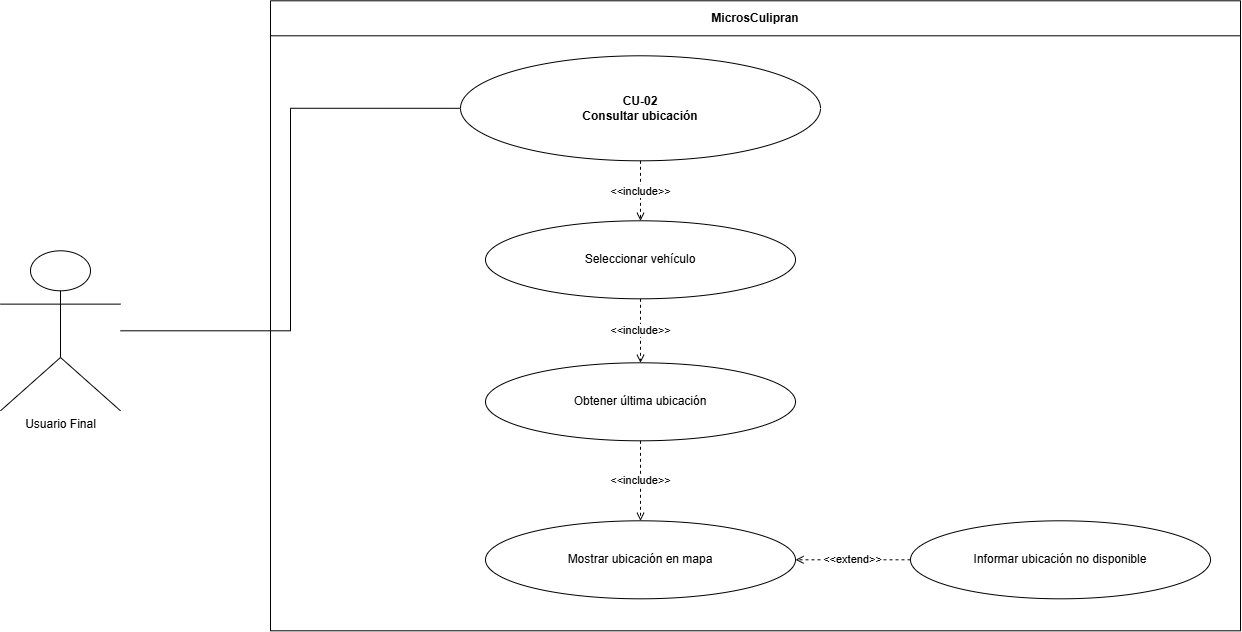

The diagram above was exported from draw.io. Its source (the exported page's mxGraphModel, read from the mxfile embedded in the PNG):
<mxGraphModel dx="1488" dy="782" grid="1" gridSize="10" guides="1" tooltips="1" connect="1" arrows="1" fold="1" page="1" pageScale="1" pageWidth="1400" pageHeight="1000" math="0" shadow="0">
  <root>
    <mxCell id="0" />
    <mxCell id="1" parent="0" />
    <mxCell id="sys" parent="1" style="swimlane;fontStyle=1;horizontal=1;startSize=35;html=1;whiteSpace=wrap;strokeColor=#000000;fillColor=#ffffff;" value="MicrosCulipran" vertex="1">
      <mxGeometry height="630" width="970" x="340" y="60" as="geometry" />
    </mxCell>
    <mxCell id="ext0" parent="sys" style="ellipse;whiteSpace=wrap;html=1;strokeColor=#000000;fillColor=#ffffff;" value="Informar ubicación no disponible" vertex="1">
      <mxGeometry height="78" width="300" x="640" y="520" as="geometry" />
    </mxCell>
    <mxCell id="inc0" parent="sys" style="ellipse;whiteSpace=wrap;html=1;strokeColor=#000000;fillColor=#ffffff;" value="Seleccionar vehículo" vertex="1">
      <mxGeometry height="78" width="310" x="215" y="220" as="geometry" />
    </mxCell>
    <mxCell id="inc2" parent="sys" style="ellipse;whiteSpace=wrap;html=1;strokeColor=#000000;fillColor=#ffffff;" value="Mostrar ubicación en mapa" vertex="1">
      <mxGeometry height="78" width="310" x="215" y="520" as="geometry" />
    </mxCell>
    <mxCell id="inc1" parent="sys" style="ellipse;whiteSpace=wrap;html=1;strokeColor=#000000;fillColor=#ffffff;" value="Obtener última ubicación" vertex="1">
      <mxGeometry height="78" width="310" x="215" y="362" as="geometry" />
    </mxCell>
    <mxCell id="einc1" edge="1" parent="sys" source="inc0" style="edgeStyle=orthogonalEdgeStyle;rounded=0;html=1;endArrow=open;endFill=0;startArrow=none;strokeColor=#000000;dashed=1;exitX=0.5;exitY=1;exitDx=0;exitDy=0;" target="inc1" value="&amp;lt;&amp;lt;include&amp;gt;&amp;gt;">
      <mxGeometry relative="1" as="geometry" />
    </mxCell>
    <mxCell id="einc2" edge="1" parent="sys" source="inc1" style="edgeStyle=orthogonalEdgeStyle;rounded=0;html=1;endArrow=open;endFill=0;startArrow=none;strokeColor=#000000;dashed=1;exitX=0.5;exitY=1;exitDx=0;exitDy=0;" target="inc2" value="&amp;lt;&amp;lt;include&amp;gt;&amp;gt;">
      <mxGeometry relative="1" as="geometry">
        <mxPoint x="370" y="530" as="sourcePoint" />
      </mxGeometry>
    </mxCell>
    <mxCell id="eext0" edge="1" parent="sys" source="ext0" style="edgeStyle=orthogonalEdgeStyle;rounded=0;html=1;endArrow=open;endFill=0;startArrow=none;strokeColor=#000000;dashed=1;entryX=1;entryY=0.5;entryDx=0;entryDy=0;" target="inc2" value="&amp;lt;&amp;lt;extend&amp;gt;&amp;gt;">
      <mxGeometry relative="1" as="geometry" />
    </mxCell>
    <mxCell id="actor" parent="1" style="shape=umlActor;verticalLabelPosition=bottom;verticalAlign=top;html=1;outlineConnect=0;strokeColor=#000000;fillColor=#ffffff;" value="Usuario Final" vertex="1">
      <mxGeometry height="160" width="120" x="70" y="310" as="geometry" />
    </mxCell>
    <mxCell id="main" parent="1" style="ellipse;whiteSpace=wrap;html=1;strokeColor=#000000;fillColor=#ffffff;fontStyle=1;" value="CU-02&#10;Consultar ubicación" vertex="1">
      <mxGeometry height="105" width="360" x="530" y="115" as="geometry" />
    </mxCell>
    <mxCell id="assoc" edge="1" parent="1" source="actor" style="edgeStyle=orthogonalEdgeStyle;rounded=0;html=1;endArrow=none;startArrow=none;strokeColor=#000000;entryX=0;entryY=0.5;entryDx=0;entryDy=0;" target="main">
      <mxGeometry relative="1" as="geometry" />
    </mxCell>
    <mxCell id="einc0" edge="1" parent="1" source="main" style="edgeStyle=orthogonalEdgeStyle;rounded=0;html=1;endArrow=open;endFill=0;startArrow=none;strokeColor=#000000;dashed=1;" target="inc0" value="&amp;lt;&amp;lt;include&amp;gt;&amp;gt;">
      <mxGeometry relative="1" as="geometry" />
    </mxCell>
  </root>
</mxGraphModel>